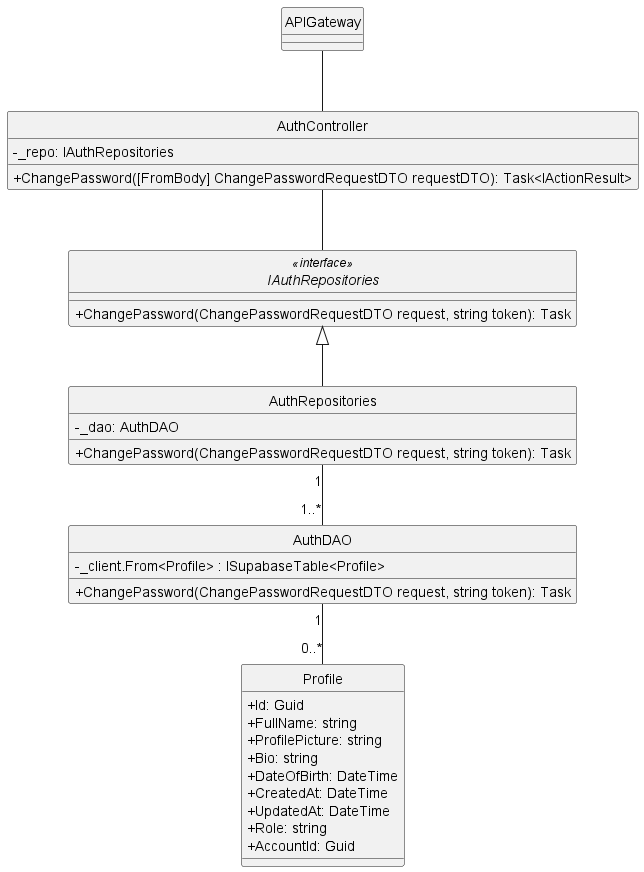

The diagram above was rendered by PlantUML. Its source (embedded in the PNG):
@startuml 
hide circle
skinparam classAttributeIconSize 0
skinparam linetype ortho

class APIGateway {
}

class AuthController {
    - _repo: IAuthRepositories
    + ChangePassword([FromBody] ChangePasswordRequestDTO requestDTO): Task<IActionResult> 
}


interface IAuthRepositories<<interface>> { 
    + ChangePassword(ChangePasswordRequestDTO request, string token): Task
}

class AuthRepositories {
    - _dao: AuthDAO
    + ChangePassword(ChangePasswordRequestDTO request, string token): Task
}

class AuthDAO {
    - _client.From<Profile> : ISupabaseTable<Profile>
    + ChangePassword(ChangePasswordRequestDTO request, string token): Task
}

class Profile {
    + Id: Guid
    + FullName: string
    + ProfilePicture: string
    + Bio: string
    + DateOfBirth: DateTime
    + CreatedAt: DateTime
    + UpdatedAt: DateTime
    + Role: string
    + AccountId: Guid
}

APIGateway -- AuthController
AuthController -- IAuthRepositories

IAuthRepositories <|-- AuthRepositories

AuthRepositories "1" -- "1..*" AuthDAO

AuthDAO  "1" -- "0..*"  Profile
@enduml